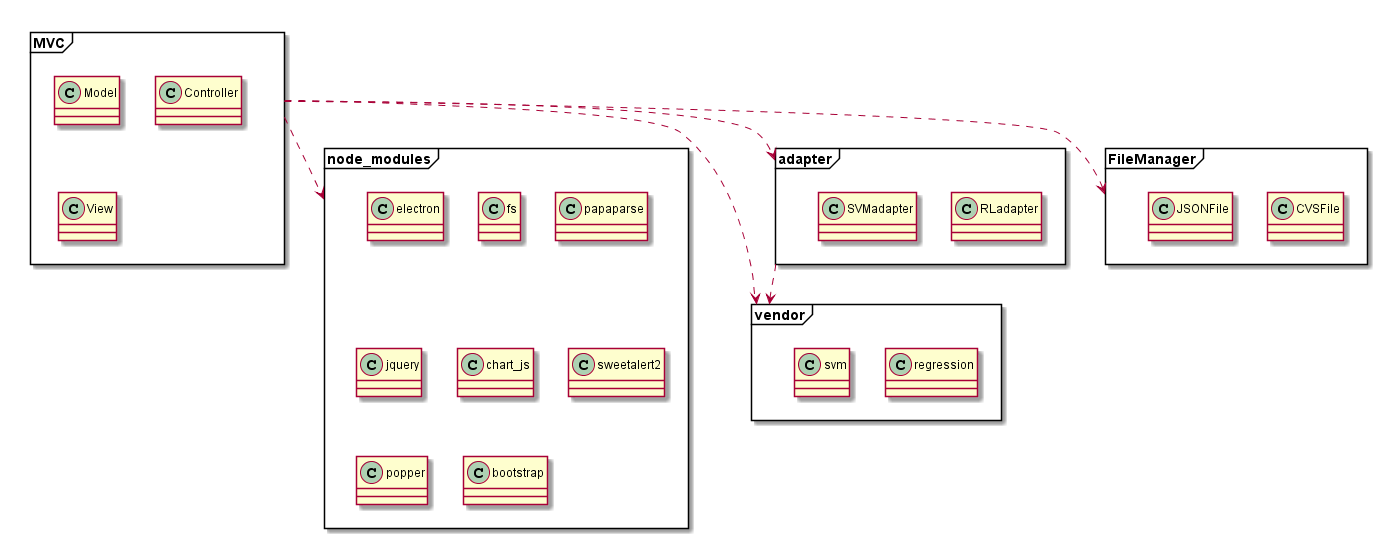

The diagram above was rendered by PlantUML. Its source (embedded in the PNG):
@startuml

package node_modules <<Frame>> {
  class electron
  class fs
  class papaparse
  class jquery
  class chart_js
  class sweetalert2
  class popper
  class bootstrap
}

package vendor <<Frame>> {
  class regression
  class svm
}

package adapter <<Frame>> {
  class RLadapter
  Class SVMadapter
}

package FileManager <<Frame>> {
  class CVSFile
  class JSONFile
}

package MVC <<Frame>> {
  class Model 
  class Controller
  class View
}

MVC ..> vendor
MVC ..> FileManager
MVC ..> node_modules
MVC ..> adapter
adapter ..> vendor

@enduml